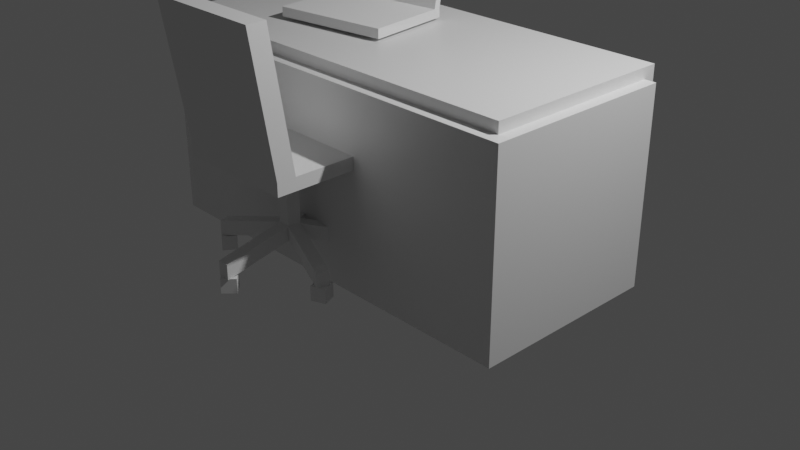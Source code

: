 # Source: desk.blend  (saved by Blender 2.80.75; exported with 4.5.12 LTS)
import bpy
from mathutils import Matrix  # noqa: F401  (used for matrix-valued properties, if any)

bpy.ops.wm.read_factory_settings(use_empty=True)
scene = bpy.context.scene
scene.name = 'Scene'

# ---- collections
col_collection = bpy.data.collections.new('Collection'); scene.collection.children.link(col_collection)

# ---- materials (node trees are filled in below, after node groups)
mat_material = bpy.data.materials.new('Material')
mat_material.alpha_threshold = 0.0
mat_material.use_transparent_shadow = False
mat_material.line_color = (0.0, 0.0, 0.0, 1.0)
mat_material_001 = bpy.data.materials.new('Material.001')
mat_material_001.alpha_threshold = 0.0
mat_material_001.use_transparent_shadow = False
mat_material_001.line_color = (0.0, 0.0, 0.0, 1.0)

# ---- material node trees
mat_material.use_nodes = True; mat_material.node_tree.nodes.clear()
_N = mat_material.node_tree.nodes; _L = mat_material.node_tree.links
n0 = _N.new('ShaderNodeOutputMaterial'); n0.name = 'Material Output'; n0.location = (300, 300)
n1 = _N.new('ShaderNodeBsdfPrincipled'); n1.name = 'Principled BSDF'; n1.location = (10, 300)
n1.distribution = 'GGX'
n1.subsurface_method = 'BURLEY'
n1.inputs[2].default_value = 0.4
n1.inputs[3].default_value = 1.45
n1.inputs[27].default_value = (0.0, 0.0, 0.0, 1.0)
n1.inputs[28].default_value = 1.0
_L.new(n1.outputs[0], n0.inputs[0])
n0.is_active_output = True
mat_material_001.use_nodes = True; mat_material_001.node_tree.nodes.clear()
_N = mat_material_001.node_tree.nodes; _L = mat_material_001.node_tree.links
n0 = _N.new('ShaderNodeOutputMaterial'); n0.name = 'Material Output'; n0.location = (300, 300)
n1 = _N.new('ShaderNodeBsdfPrincipled'); n1.name = 'Principled BSDF'; n1.location = (10, 300)
n1.distribution = 'GGX'
n1.subsurface_method = 'BURLEY'
n1.inputs[2].default_value = 0.4
n1.inputs[3].default_value = 1.45
n1.inputs[27].default_value = (0.0, 0.0, 0.0, 1.0)
n1.inputs[28].default_value = 1.0
_L.new(n1.outputs[0], n0.inputs[0])
n0.is_active_output = True

# ---- world
world_world = bpy.data.worlds.new('World'); scene.world = world_world
world_world.use_nodes = True; world_world.node_tree.nodes.clear()
_N = world_world.node_tree.nodes; _L = world_world.node_tree.links
n0 = _N.new('ShaderNodeOutputWorld'); n0.name = 'World Output'; n0.location = (300, 300)
n1 = _N.new('ShaderNodeBackground'); n1.name = 'Background'; n1.location = (10, 300)
n1.inputs[0].default_value = (0.05088, 0.05088, 0.05088, 1.0)
_L.new(n1.outputs[0], n0.inputs[0])
n0.is_active_output = True
world_world.color = (0.05088, 0.05088, 0.05088)
world_world.use_sun_shadow = False
world_world.sun_shadow_jitter_overblur = 0.0

# ---- cameras
cam_camera = bpy.data.cameras.new('Camera')
cam_camera.clip_end = 100.0
cam_camera.ortho_scale = 7.314

# ---- lights
light_light = bpy.data.lights.new('Light', 'POINT')
light_light.transmission_factor = 0.0
light_light.energy = 1000.0
light_light.shadow_soft_size = 0.1
light_light.shadow_maximum_resolution = 0.006
light_light.use_absolute_resolution = True

# ---- meshes
me_cube = bpy.data.meshes.new('Cube')
me_cube.from_pydata([(1.0, 1.0, 1.0), (1.0, 1.0, -1.0), (1.0, -1.0, 1.0), (1.0, -1.0, -1.0), (-1.0, 1.0, 1.0), (-1.0, 1.0, -1.0), (-1.0, -1.0, 1.0), (-1.0, -1.0, -1.0)], [], [(0, 4, 6, 2), (3, 2, 6, 7), (7, 6, 4, 5), (5, 1, 3, 7), (1, 0, 2, 3), (5, 4, 0, 1)])
_uv = me_cube.uv_layers.new(name='UVMap')
_uv.uv.foreach_set('vector', [0.375, 0.0, 0.625, 0.0, 0.625, 0.25, 0.375, 0.25, 0.375, 0.25, 0.625, 0.25, 0.625, 0.5, 0.375, 0.5, 0.375, 0.5, 0.625, 0.5, 0.625, 0.75, 0.375, 0.75, 0.375, 0.75, 0.625, 0.75, 0.625, 1.0, 0.375, 1.0, 0.125, 0.5, 0.375, 0.5, 0.375, 0.75, 0.125, 0.75, 0.625, 0.5, 0.875, 0.5, 0.875, 0.75, 0.625, 0.75])
me_cube.materials.append(mat_material)
me_cube.use_remesh_preserve_volume = False
me_cube.use_remesh_preserve_attributes = False
me_cube.use_mirror_vertex_groups = False
me_cube.update()
me_cube_001 = bpy.data.meshes.new('Cube.001')
me_cube_001.from_pydata([(1.0, 1.0, 1.0), (1.0, 1.0, -1.0), (1.0, -1.0, 1.0), (1.0, -1.0, -1.0), (-1.0, 1.0, 1.0), (-1.0, 1.0, -1.0), (-1.0, -1.0, 1.0), (-1.0, -1.0, -1.0)], [], [(0, 4, 6, 2), (3, 2, 6, 7), (7, 6, 4, 5), (5, 1, 3, 7), (1, 0, 2, 3), (5, 4, 0, 1)])
_uv = me_cube_001.uv_layers.new(name='UVMap')
_uv.uv.foreach_set('vector', [0.375, 0.0, 0.625, 0.0, 0.625, 0.25, 0.375, 0.25, 0.375, 0.25, 0.625, 0.25, 0.625, 0.5, 0.375, 0.5, 0.375, 0.5, 0.625, 0.5, 0.625, 0.75, 0.375, 0.75, 0.375, 0.75, 0.625, 0.75, 0.625, 1.0, 0.375, 1.0, 0.125, 0.5, 0.375, 0.5, 0.375, 0.75, 0.125, 0.75, 0.625, 0.5, 0.875, 0.5, 0.875, 0.75, 0.625, 0.75])
me_cube_001.materials.append(mat_material_001)
me_cube_001.use_remesh_preserve_volume = False
me_cube_001.use_remesh_preserve_attributes = False
me_cube_001.use_mirror_vertex_groups = False
me_cube_001.update()
me_cube_002 = bpy.data.meshes.new('Cube.002')
me_cube_002.from_pydata([(-1.0, -1.0, -1.0), (-1.0, -1.0, 1.0), (-1.0, 1.0, -1.0), (-1.0, 1.0, 1.0), (1.0, -1.0, -1.0), (1.0, -1.0, 1.0), (1.0, 1.0, -1.0), (1.0, 1.0, 1.0)], [], [(0, 1, 3, 2), (2, 3, 7, 6), (6, 7, 5, 4), (4, 5, 1, 0), (2, 6, 4, 0), (7, 3, 1, 5)])
_uv = me_cube_002.uv_layers.new(name='UVMap')
_uv.uv.foreach_set('vector', [0.375, 0.0, 0.625, 0.0, 0.625, 0.25, 0.375, 0.25, 0.375, 0.25, 0.625, 0.25, 0.625, 0.5, 0.375, 0.5, 0.375, 0.5, 0.625, 0.5, 0.625, 0.75, 0.375, 0.75, 0.375, 0.75, 0.625, 0.75, 0.625, 1.0, 0.375, 1.0, 0.125, 0.5, 0.375, 0.5, 0.375, 0.75, 0.125, 0.75, 0.625, 0.5, 0.875, 0.5, 0.875, 0.75, 0.625, 0.75])
me_cube_002.use_remesh_preserve_volume = False
me_cube_002.use_remesh_preserve_attributes = False
me_cube_002.use_mirror_vertex_groups = False
me_cube_002.update()
me_cylinder = bpy.data.meshes.new('Cylinder')
me_cylinder.from_pydata([(0.0, 0.15, -0.11), (0.0, 0.15, 0.11), (0.1427, 0.04635, -0.11), (0.1427, 0.04635, 0.11), (0.08817, -0.1214, -0.11), (0.08817, -0.1214, 0.11), (-0.08817, -0.1214, -0.11), (-0.08817, -0.1214, 0.11), (-0.1427, 0.04635, -0.11), (-0.1427, 0.04635, 0.11), (0.08817, -1.121, -0.1116), (0.08817, -1.121, -0.3316), (-0.08817, -1.121, -0.3316), (-0.08817, -1.121, -0.1116), (1.094, -0.2627, -0.1116), (1.094, -0.2627, -0.3316), (1.039, -0.4304, -0.3316), (1.039, -0.4304, -0.1116), (-1.039, -0.4304, -0.1116), (-1.039, -0.4304, -0.3316), (-1.094, -0.2627, -0.3316), (-1.094, -0.2627, -0.1116), (0.5878, 0.959, -0.3316), (0.7304, 0.8554, -0.3316), (0.7304, 0.8554, -0.1116), (0.5878, 0.959, -0.1116), (-0.5878, 0.959, -0.3316), (-0.5878, 0.959, -0.1116), (-0.7304, 0.8554, -0.1116), (-0.7304, 0.8554, -0.3316), (0.1427, 0.04635, 1.11), (-2.368e-08, 0.15, 1.11), (0.08817, -0.1214, 1.11), (-0.08817, -0.1214, 1.11), (-0.1427, 0.04635, 1.11)], [], [(0, 1, 25, 22), (5, 4, 16, 17), (4, 5, 10, 11), (5, 3, 30, 32), (7, 9, 21, 18), (1, 0, 26, 27), (0, 2, 4, 6, 8), (11, 10, 13, 12), (7, 6, 12, 13), (6, 4, 11, 12), (5, 7, 13, 10), (15, 14, 17, 16), (4, 2, 15, 16), (3, 5, 17, 14), (2, 3, 14, 15), (19, 18, 21, 20), (6, 7, 18, 19), (9, 8, 20, 21), (8, 6, 19, 20), (22, 25, 24, 23), (2, 0, 22, 23), (3, 2, 23, 24), (1, 3, 24, 25), (29, 28, 27, 26), (0, 8, 29, 26), (9, 1, 27, 28), (8, 9, 28, 29), (30, 31, 34, 33, 32), (1, 9, 34, 31), (3, 1, 31, 30), (7, 5, 32, 33), (9, 7, 33, 34)])
_uv = me_cylinder.uv_layers.new(name='UVMap')
_uv.uv.foreach_set('vector', [2.98e-08, 0.5, 2.98e-08, 1.0, 2.98e-08, 1.0, 2.98e-08, 0.5, 0.6, 1.0, 0.6, 0.5, 0.6, 0.5, 0.6, 1.0, 0.6, 0.5, 0.6, 1.0, 0.6, 1.0, 0.6, 0.5, 0.3911, 0.05584, 0.4783, 0.3242, 0.4783, 0.3242, 0.3911, 0.05584, 0.1089, 0.05584, 0.02175, 0.3242, 0.02175, 0.3242, 0.1089, 0.05584, 2.98e-08, 1.0, 2.98e-08, 0.5, 2.98e-08, 0.5, 2.98e-08, 1.0, 0.75, 0.49, 0.9783, 0.3242, 0.8911, 0.05584, 0.6089, 0.05584, 0.5217, 0.3242, 0.6, 0.5, 0.6, 1.0, 0.4, 1.0, 0.4, 0.5, 0.4, 1.0, 0.4, 0.5, 0.4, 0.5, 0.4, 1.0, 0.6089, 0.05584, 0.8911, 0.05584, 0.8911, 0.05584, 0.6089, 0.05584, 0.3911, 0.05584, 0.1089, 0.05584, 0.1089, 0.05584, 0.3911, 0.05584, 0.8, 0.5, 0.8, 1.0, 0.6, 1.0, 0.6, 0.5, 0.8911, 0.05584, 0.9783, 0.3242, 0.9783, 0.3242, 0.8911, 0.05584, 0.4783, 0.3242, 0.3911, 0.05584, 0.3911, 0.05584, 0.4783, 0.3242, 0.8, 0.5, 0.8, 1.0, 0.8, 1.0, 0.8, 0.5, 0.4, 0.5, 0.4, 1.0, 0.2, 1.0, 0.2, 0.5, 0.4, 0.5, 0.4, 1.0, 0.4, 1.0, 0.4, 0.5, 0.2, 1.0, 0.2, 0.5, 0.2, 0.5, 0.2, 1.0, 0.5217, 0.3242, 0.6089, 0.05584, 0.6089, 0.05584, 0.5217, 0.3242, 1.0, 0.5, 1.0, 1.0, 0.8, 1.0, 0.8, 0.5, 0.9783, 0.3242, 0.75, 0.49, 0.75, 0.49, 0.9783, 0.3242, 0.8, 1.0, 0.8, 0.5, 0.8, 0.5, 0.8, 1.0, 0.25, 0.49, 0.4783, 0.3242, 0.4783, 0.3242, 0.25, 0.49, 0.2, 0.5, 0.2, 1.0, 2.98e-08, 1.0, 2.98e-08, 0.5, 0.75, 0.49, 0.5217, 0.3242, 0.5217, 0.3242, 0.75, 0.49, 0.02175, 0.3242, 0.25, 0.49, 0.25, 0.49, 0.02175, 0.3242, 0.2, 0.5, 0.2, 1.0, 0.2, 1.0, 0.2, 0.5, 0.4783, 0.3242, 0.25, 0.49, 0.02175, 0.3242, 0.1089, 0.05584, 0.3911, 0.05584, 0.25, 0.49, 0.02175, 0.3242, 0.02175, 0.3242, 0.25, 0.49, 0.4783, 0.3242, 0.25, 0.49, 0.25, 0.49, 0.4783, 0.3242, 0.1089, 0.05584, 0.3911, 0.05584, 0.3911, 0.05584, 0.1089, 0.05584, 0.02175, 0.3242, 0.1089, 0.05584, 0.1089, 0.05584, 0.02175, 0.3242])
me_cylinder.use_remesh_preserve_volume = False
me_cylinder.use_remesh_preserve_attributes = False
me_cylinder.use_mirror_vertex_groups = False
me_cylinder.update()
me_cube_003 = bpy.data.meshes.new('Cube.003')
me_cube_003.from_pydata([(-1.0, -1.0, -1.0), (-1.0, -1.0, 1.0), (-1.0, 1.0, -1.0), (-1.0, 1.0, 1.0), (1.0, -1.0, -1.0), (1.0, -1.0, 1.0), (1.0, 1.0, -1.0), (1.0, 1.0, 1.0)], [], [(0, 1, 3, 2), (2, 3, 7, 6), (6, 7, 5, 4), (4, 5, 1, 0), (2, 6, 4, 0), (7, 3, 1, 5)])
_uv = me_cube_003.uv_layers.new(name='UVMap')
_uv.uv.foreach_set('vector', [0.375, 0.0, 0.625, 0.0, 0.625, 0.25, 0.375, 0.25, 0.375, 0.25, 0.625, 0.25, 0.625, 0.5, 0.375, 0.5, 0.375, 0.5, 0.625, 0.5, 0.625, 0.75, 0.375, 0.75, 0.375, 0.75, 0.625, 0.75, 0.625, 1.0, 0.375, 1.0, 0.125, 0.5, 0.375, 0.5, 0.375, 0.75, 0.125, 0.75, 0.625, 0.5, 0.875, 0.5, 0.875, 0.75, 0.625, 0.75])
me_cube_003.use_remesh_preserve_volume = False
me_cube_003.use_remesh_preserve_attributes = False
me_cube_003.use_mirror_vertex_groups = False
me_cube_003.update()
me_cube_004 = bpy.data.meshes.new('Cube.004')
me_cube_004.from_pydata([(-1.0, -1.0, -1.0), (-1.0, -1.0, 1.0), (-1.0, 1.0, -1.0), (-1.0, 1.0, 1.0), (1.0, -1.0, -1.0), (1.0, -1.0, 1.0), (1.0, 1.0, -1.0), (1.0, 1.0, 1.0)], [], [(0, 1, 3, 2), (2, 3, 7, 6), (6, 7, 5, 4), (4, 5, 1, 0), (2, 6, 4, 0), (7, 3, 1, 5)])
_uv = me_cube_004.uv_layers.new(name='UVMap')
_uv.uv.foreach_set('vector', [0.375, 0.0, 0.625, 0.0, 0.625, 0.25, 0.375, 0.25, 0.375, 0.25, 0.625, 0.25, 0.625, 0.5, 0.375, 0.5, 0.375, 0.5, 0.625, 0.5, 0.625, 0.75, 0.375, 0.75, 0.375, 0.75, 0.625, 0.75, 0.625, 1.0, 0.375, 1.0, 0.125, 0.5, 0.375, 0.5, 0.375, 0.75, 0.125, 0.75, 0.625, 0.5, 0.875, 0.5, 0.875, 0.75, 0.625, 0.75])
me_cube_004.use_remesh_preserve_volume = False
me_cube_004.use_remesh_preserve_attributes = False
me_cube_004.use_mirror_vertex_groups = False
me_cube_004.update()
me_cube_005 = bpy.data.meshes.new('Cube.005')
me_cube_005.from_pydata([(-1.0, -1.0, -1.0), (-1.0, -1.0, 1.0), (-1.0, 1.0, -1.0), (-1.0, 1.0, 1.0), (1.0, -1.0, -1.0), (1.0, -1.0, 1.0), (1.0, 1.0, -1.0), (1.0, 1.0, 1.0)], [], [(0, 1, 3, 2), (2, 3, 7, 6), (6, 7, 5, 4), (4, 5, 1, 0), (2, 6, 4, 0), (7, 3, 1, 5)])
_uv = me_cube_005.uv_layers.new(name='UVMap')
_uv.uv.foreach_set('vector', [0.375, 0.0, 0.625, 0.0, 0.625, 0.25, 0.375, 0.25, 0.375, 0.25, 0.625, 0.25, 0.625, 0.5, 0.375, 0.5, 0.375, 0.5, 0.625, 0.5, 0.625, 0.75, 0.375, 0.75, 0.375, 0.75, 0.625, 0.75, 0.625, 1.0, 0.375, 1.0, 0.125, 0.5, 0.375, 0.5, 0.375, 0.75, 0.125, 0.75, 0.625, 0.5, 0.875, 0.5, 0.875, 0.75, 0.625, 0.75])
me_cube_005.use_remesh_preserve_volume = False
me_cube_005.use_remesh_preserve_attributes = False
me_cube_005.use_mirror_vertex_groups = False
me_cube_005.update()
me_cube_006 = bpy.data.meshes.new('Cube.006')
me_cube_006.from_pydata([(-1.0, -1.0, -1.0), (-1.0, -1.0, 1.0), (-1.0, 1.0, -1.0), (-1.0, 1.0, 1.0), (1.0, -1.0, -1.0), (1.0, -1.0, 1.0), (1.0, 1.0, -1.0), (1.0, 1.0, 1.0)], [], [(0, 1, 3, 2), (2, 3, 7, 6), (6, 7, 5, 4), (4, 5, 1, 0), (2, 6, 4, 0), (7, 3, 1, 5)])
_uv = me_cube_006.uv_layers.new(name='UVMap')
_uv.uv.foreach_set('vector', [0.375, 0.0, 0.625, 0.0, 0.625, 0.25, 0.375, 0.25, 0.375, 0.25, 0.625, 0.25, 0.625, 0.5, 0.375, 0.5, 0.375, 0.5, 0.625, 0.5, 0.625, 0.75, 0.375, 0.75, 0.375, 0.75, 0.625, 0.75, 0.625, 1.0, 0.375, 1.0, 0.125, 0.5, 0.375, 0.5, 0.375, 0.75, 0.125, 0.75, 0.625, 0.5, 0.875, 0.5, 0.875, 0.75, 0.625, 0.75])
me_cube_006.use_remesh_preserve_volume = False
me_cube_006.use_remesh_preserve_attributes = False
me_cube_006.use_mirror_vertex_groups = False
me_cube_006.update()
me_cube_007 = bpy.data.meshes.new('Cube.007')
me_cube_007.from_pydata([(-1.0, -1.0, -1.0), (-1.0, -1.0, 1.0), (-1.0, 1.0, -1.0), (-1.0, 1.0, 1.0), (1.0, -1.0, -1.0), (1.0, -1.0, 1.0), (1.0, 1.0, -1.0), (1.0, 1.0, 1.0)], [], [(0, 1, 3, 2), (2, 3, 7, 6), (6, 7, 5, 4), (4, 5, 1, 0), (2, 6, 4, 0), (7, 3, 1, 5)])
_uv = me_cube_007.uv_layers.new(name='UVMap')
_uv.uv.foreach_set('vector', [0.375, 0.0, 0.625, 0.0, 0.625, 0.25, 0.375, 0.25, 0.375, 0.25, 0.625, 0.25, 0.625, 0.5, 0.375, 0.5, 0.375, 0.5, 0.625, 0.5, 0.625, 0.75, 0.375, 0.75, 0.375, 0.75, 0.625, 0.75, 0.625, 1.0, 0.375, 1.0, 0.125, 0.5, 0.375, 0.5, 0.375, 0.75, 0.125, 0.75, 0.625, 0.5, 0.875, 0.5, 0.875, 0.75, 0.625, 0.75])
me_cube_007.use_remesh_preserve_volume = False
me_cube_007.use_remesh_preserve_attributes = False
me_cube_007.use_mirror_vertex_groups = False
me_cube_007.update()
me_cube_008 = bpy.data.meshes.new('Cube.008')
me_cube_008.from_pydata([(-1.0, -1.0, -1.0), (-1.0, -1.0, 1.0), (-1.0, 1.0, -1.0), (-1.0, 1.0, 1.0), (1.0, -1.0, -1.0), (1.0, -1.0, 1.0), (1.0, 1.0, -1.0), (1.0, 1.0, 1.0), (-1.0, -0.6831, -1.0), (-1.0, -0.6831, 1.0), (1.0, -0.6831, -1.0), (1.0, -0.6831, 1.0), (1.0, -1.031, 22.04), (1.0, -1.347, 22.04), (-1.0, -1.347, 22.04), (-1.0, -1.031, 22.04)], [], [(8, 9, 3, 2), (2, 3, 7, 6), (10, 11, 5, 4), (4, 5, 1, 0), (8, 10, 4, 0), (11, 9, 15, 12), (7, 3, 9, 11), (2, 6, 10, 8), (6, 7, 11, 10), (0, 1, 9, 8), (12, 15, 14, 13), (5, 11, 12, 13), (9, 1, 14, 15), (1, 5, 13, 14)])
_uv = me_cube_008.uv_layers.new(name='UVMap')
_uv.uv.foreach_set('vector', [0.375, 0.125, 0.625, 0.125, 0.625, 0.25, 0.375, 0.25, 0.375, 0.25, 0.625, 0.25, 0.625, 0.5, 0.375, 0.5, 0.375, 0.625, 0.625, 0.625, 0.625, 0.75, 0.375, 0.75, 0.375, 0.75, 0.625, 0.75, 0.625, 1.0, 0.375, 1.0, 0.125, 0.625, 0.375, 0.625, 0.375, 0.75, 0.125, 0.75, 0.625, 0.625, 0.875, 0.625, 0.875, 0.625, 0.625, 0.625, 0.625, 0.5, 0.875, 0.5, 0.875, 0.625, 0.625, 0.625, 0.125, 0.5, 0.375, 0.5, 0.375, 0.625, 0.125, 0.625, 0.375, 0.5, 0.625, 0.5, 0.625, 0.625, 0.375, 0.625, 0.375, 0.0, 0.625, 0.0, 0.625, 0.125, 0.375, 0.125, 0.625, 0.625, 0.875, 0.625, 0.875, 0.75, 0.625, 0.75, 0.625, 0.75, 0.625, 0.625, 0.625, 0.625, 0.625, 0.75, 0.625, 0.125, 0.625, 0.0, 0.625, 0.0, 0.625, 0.125, 0.625, 1.0, 0.625, 0.75, 0.625, 0.75, 0.625, 1.0])
me_cube_008.use_remesh_preserve_volume = False
me_cube_008.use_remesh_preserve_attributes = False
me_cube_008.use_mirror_vertex_groups = False
me_cube_008.update()
me_cube_009 = bpy.data.meshes.new('Cube.009')
me_cube_009.from_pydata([(-1.0, -1.0, -1.0), (-1.0, -1.0, 1.0), (-1.0, 1.0, -1.0), (-1.0, 1.0, 1.0), (1.0, -1.0, -1.0), (1.0, -1.0, 1.0), (1.0, 1.0, -1.0), (1.0, 1.0, 1.0), (-1.0, -0.6831, -1.0), (-1.017, -0.8069, 1.0), (1.0, -0.6831, -1.0), (0.9827, -0.8069, 1.0), (0.9827, -1.154, 16.72), (1.0, -1.347, 16.72), (-1.0, -1.347, 16.72), (-1.017, -1.154, 16.72)], [], [(8, 9, 3, 2), (2, 3, 7, 6), (10, 11, 5, 4), (4, 5, 1, 0), (8, 10, 4, 0), (11, 9, 15, 12), (7, 3, 9, 11), (2, 6, 10, 8), (6, 7, 11, 10), (0, 1, 9, 8), (12, 15, 14, 13), (5, 11, 12, 13), (9, 1, 14, 15), (1, 5, 13, 14)])
_uv = me_cube_009.uv_layers.new(name='UVMap')
_uv.uv.foreach_set('vector', [0.375, 0.125, 0.625, 0.125, 0.625, 0.25, 0.375, 0.25, 0.375, 0.25, 0.625, 0.25, 0.625, 0.5, 0.375, 0.5, 0.375, 0.625, 0.625, 0.625, 0.625, 0.75, 0.375, 0.75, 0.375, 0.75, 0.625, 0.75, 0.625, 1.0, 0.375, 1.0, 0.125, 0.625, 0.375, 0.625, 0.375, 0.75, 0.125, 0.75, 0.625, 0.625, 0.875, 0.625, 0.875, 0.625, 0.625, 0.625, 0.625, 0.5, 0.875, 0.5, 0.875, 0.625, 0.625, 0.625, 0.125, 0.5, 0.375, 0.5, 0.375, 0.625, 0.125, 0.625, 0.375, 0.5, 0.625, 0.5, 0.625, 0.625, 0.375, 0.625, 0.375, 0.0, 0.625, 0.0, 0.625, 0.125, 0.375, 0.125, 0.625, 0.625, 0.875, 0.625, 0.875, 0.75, 0.625, 0.75, 0.625, 0.75, 0.625, 0.625, 0.625, 0.625, 0.625, 0.75, 0.625, 0.125, 0.625, 0.0, 0.625, 0.0, 0.625, 0.125, 0.625, 1.0, 0.625, 0.75, 0.625, 0.75, 0.625, 1.0])
me_cube_009.use_remesh_preserve_volume = False
me_cube_009.use_remesh_preserve_attributes = False
me_cube_009.use_mirror_vertex_groups = False
me_cube_009.update()

# ---- objects
ob_cube = bpy.data.objects.new('Cube', me_cube)
ob_light = bpy.data.objects.new('Light', light_light)
ob_camera = bpy.data.objects.new('Camera', cam_camera)
ob_cube_001 = bpy.data.objects.new('Cube.001', me_cube_001)
ob_cube_002 = bpy.data.objects.new('Cube.002', me_cube_002)
ob_cylinder = bpy.data.objects.new('Cylinder', me_cylinder)
ob_cube_003 = bpy.data.objects.new('Cube.003', me_cube_003)
ob_cube_004 = bpy.data.objects.new('Cube.004', me_cube_004)
ob_cube_005 = bpy.data.objects.new('Cube.005', me_cube_005)
ob_cube_006 = bpy.data.objects.new('Cube.006', me_cube_006)
ob_cube_007 = bpy.data.objects.new('Cube.007', me_cube_007)
ob_cube_008 = bpy.data.objects.new('Cube.008', me_cube_008)
ob_cube_009 = bpy.data.objects.new('Cube.009', me_cube_009)

# ---- transforms, parenting, visibility, modifiers, constraints
ob_cube.location = (0.0, 0.0, 0.9278)
ob_cube.scale = (2.16, 1.0, 1.0)
ob_cube.lock_rotations_4d = False
ob_cube.empty_display_type = 'ARROWS'
ob_cube.lineart.crease_threshold = 0.0
_m = ob_cube.modifiers.new('Boolean', 'BOOLEAN')
_m.object = ob_cube_001
_m.solver = 'FAST'
ob_light.location = (4.076, 1.005, 5.904)
ob_light.rotation_euler = (0.6503, 0.05522, 1.866)
ob_light.lock_rotations_4d = False
ob_light.empty_display_type = 'ARROWS'
ob_light.color = (0.0, 0.0, 0.0, 0.0)
ob_light.lineart.crease_threshold = 0.0
ob_camera.location = (7.359, -6.926, 4.958)
ob_camera.rotation_euler = (1.109, 0.0, 0.8149)
ob_camera.lock_rotations_4d = False
ob_camera.empty_display_type = 'ARROWS'
ob_camera.color = (0.0, 0.0, 0.0, 0.0)
ob_camera.display_type = 'WIRE'
ob_camera.lineart.crease_threshold = 0.0
ob_cube_001.location = (0.1198, -0.1296, 0.8164)
ob_cube_001.scale = (2.16, 1.0, 1.0)
ob_cube_001.lock_rotations_4d = False
ob_cube_001.empty_display_type = 'ARROWS'
ob_cube_001.lineart.crease_threshold = 0.0
ob_cube_002.location = (2.064, -0.8904, 0.9022)
ob_cube_002.scale = (0.06, 0.06, 1.0)
ob_cube_002.lineart.crease_threshold = 0.0
ob_cylinder.location = (-0.001106, -1.366, 0.3599)
ob_cylinder.scale = (0.6884, 0.6884, 0.6884)
ob_cylinder.lineart.crease_threshold = 0.0
ob_cube_003.location = (0.4073, -0.7902, 0.06468)
ob_cube_003.scale = (0.07417, 0.07417, 0.07417)
ob_cube_003.lineart.crease_threshold = 0.0
ob_cube_004.location = (0.6874, -1.583, 0.06468)
ob_cube_004.rotation_euler = (0.0, -0.0, 0.3863)
ob_cube_004.scale = (0.07417, 0.07417, 0.07417)
ob_cube_004.lineart.crease_threshold = 0.0
ob_cube_005.location = (-0.00298, -2.078, 0.06468)
ob_cube_005.rotation_euler = (0.0, -0.0, 0.8175)
ob_cube_005.scale = (0.07417, 0.07417, 0.07417)
ob_cube_005.lineart.crease_threshold = 0.0
ob_cube_006.location = (-0.6925, -1.589, 0.06468)
ob_cube_006.rotation_euler = (0.0, -0.0, -0.5938)
ob_cube_006.scale = (0.07417, 0.07417, 0.07417)
ob_cube_006.lineart.crease_threshold = 0.0
ob_cube_007.location = (-0.4219, -0.7835, 0.06468)
ob_cube_007.rotation_euler = (0.0, -0.0, -0.1336)
ob_cube_007.scale = (0.07417, 0.07417, 0.07417)
ob_cube_007.lineart.crease_threshold = 0.0
ob_cube_008.location = (-0.001106, -1.337, 1.135)
ob_cube_008.scale = (0.6189, 0.6189, 0.06545)
ob_cube_008.lineart.crease_threshold = 0.0
ob_cube_009.location = (-0.5978, 0.05275, 2.006)
ob_cube_009.rotation_euler = (0.0, -0.0, 3.281)
ob_cube_009.scale = (0.6052, 0.463, 0.04896)
ob_cube_009.lineart.crease_threshold = 0.0

# ---- collection membership
col_collection.objects.link(ob_cube)
col_collection.objects.link(ob_light)
col_collection.objects.link(ob_camera)
col_collection.objects.link(ob_cube_001)
col_collection.objects.link(ob_cube_002)
col_collection.objects.link(ob_cylinder)
col_collection.objects.link(ob_cube_003)
col_collection.objects.link(ob_cube_004)
col_collection.objects.link(ob_cube_005)
col_collection.objects.link(ob_cube_006)
col_collection.objects.link(ob_cube_007)
col_collection.objects.link(ob_cube_008)
col_collection.objects.link(ob_cube_009)

# ---- scene / render settings (as saved in the file)
scene.camera = ob_camera
scene.frame_start = 1; scene.frame_end = 250; scene.frame_set(1)
scene.render.engine = 'BLENDER_EEVEE_NEXT'
scene.cycles.use_denoising = False
scene.cycles.samples = 128
scene.cycles.sampling_pattern = 'TABULATED_SOBOL'
scene.cycles.use_adaptive_sampling = False
scene.cycles.use_light_tree = False
scene.view_settings.view_transform = 'Filmic'
bpy.context.view_layer.update()
